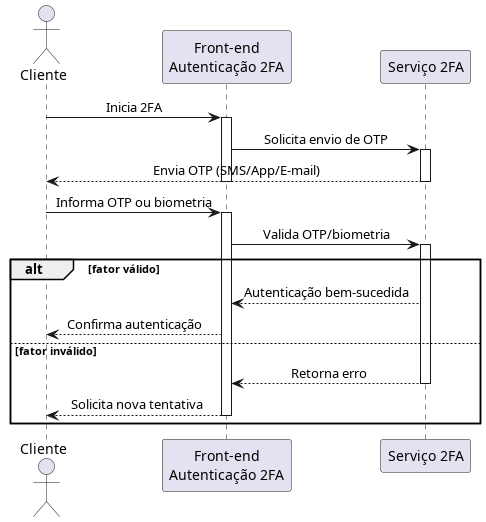

The diagram above was rendered by PlantUML. Its source (embedded in the PNG):
@startuml OTP
skinparam sequenceMessageAlign center

actor Cliente
participant "Front-end\nAutenticação 2FA" as FE
participant "Serviço 2FA" as MFA

Cliente -> FE: Inicia 2FA  
activate FE

FE -> MFA: Solicita envio de OTP  
activate MFA

MFA --> Cliente: Envia OTP (SMS/App/E-mail)  
deactivate MFA
deactivate FE

Cliente -> FE: Informa OTP ou biometria 
activate FE

FE -> MFA: Valida OTP/biometria 
activate MFA

alt fator válido
    MFA --> FE: Autenticação bem-sucedida
    FE --> Cliente: Confirma autenticação
else fator inválido
    MFA --> FE: Retorna erro
    deactivate MFA
    FE --> Cliente: Solicita nova tentativa
    deactivate FE
end
@enduml